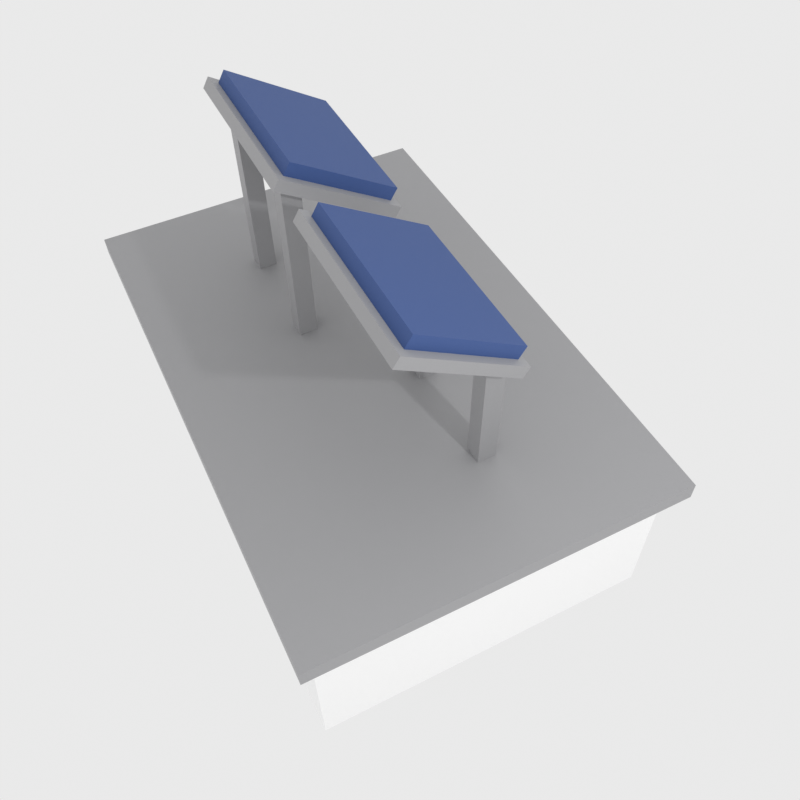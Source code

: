 # Source: BuildingInstallation.blend  (saved by Blender 5.1.30; exported with 4.5.12 LTS)
import bpy
from mathutils import Matrix  # noqa: F401  (used for matrix-valued properties, if any)

bpy.ops.wm.read_factory_settings(use_empty=True)
scene = bpy.context.scene
scene.name = 'Scene'

# ---- collections
col_collection = bpy.data.collections.new('Collection'); scene.collection.children.link(col_collection)
col_buildinginstallation = bpy.data.collections.new('BuildingInstallation'); scene.collection.children.link(col_buildinginstallation)

# ---- materials (node trees are filled in below, after node groups)
mat_white = bpy.data.materials.new('White')
mat_metal = bpy.data.materials.new('Metal')
mat_panel = bpy.data.materials.new('Panel')

# ---- material node trees
mat_white.use_nodes = True; mat_white.node_tree.nodes.clear()
_N = mat_white.node_tree.nodes; _L = mat_white.node_tree.links
n0 = _N.new('ShaderNodeOutputMaterial'); n0.name = 'Material Output'; n0.location = (0, 0)
n1 = _N.new('ShaderNodeBsdfPrincipled'); n1.name = 'Principled BSDF'; n1.location = (0, 0)
n1.inputs[0].default_value = (1.0, 1.0, 1.0, 1.0)
n1.inputs[2].default_value = 0.6
_L.new(n1.outputs[0], n0.inputs[0])
n0.is_active_output = True
mat_metal.use_nodes = True; mat_metal.node_tree.nodes.clear()
_N = mat_metal.node_tree.nodes; _L = mat_metal.node_tree.links
n0 = _N.new('ShaderNodeOutputMaterial'); n0.name = 'Material Output'; n0.location = (0, 0)
n1 = _N.new('ShaderNodeBsdfPrincipled'); n1.name = 'Principled BSDF'; n1.location = (0, 0)
n1.inputs[0].default_value = (0.35, 0.35, 0.36, 1.0)
_L.new(n1.outputs[0], n0.inputs[0])
n0.is_active_output = True
mat_panel.use_nodes = True; mat_panel.node_tree.nodes.clear()
_N = mat_panel.node_tree.nodes; _L = mat_panel.node_tree.links
n0 = _N.new('ShaderNodeOutputMaterial'); n0.name = 'Material Output'; n0.location = (0, 0)
n1 = _N.new('ShaderNodeBsdfPrincipled'); n1.name = 'Principled BSDF'; n1.location = (0, 0)
n1.inputs[0].default_value = (0.045, 0.095, 0.28, 1.0)
n1.inputs[2].default_value = 0.65
_L.new(n1.outputs[0], n0.inputs[0])
n0.is_active_output = True

# ---- world
world_world = bpy.data.worlds.new('World'); scene.world = world_world
world_world.use_nodes = True; world_world.node_tree.nodes.clear()
_N = world_world.node_tree.nodes; _L = world_world.node_tree.links
n0 = _N.new('ShaderNodeOutputWorld'); n0.name = 'World Output'; n0.location = (200, 100)
n1 = _N.new('ShaderNodeBackground'); n1.name = 'Background'; n1.location = (-200, 100)
n1.inputs[0].default_value = (0.82, 0.82, 0.82, 1.0)
_L.new(n1.outputs[0], n0.inputs[0])
n0.is_active_output = True
world_world.color = (0.05088, 0.05088, 0.05088)
world_world.sun_shadow_jitter_overblur = 0.0

# ---- cameras
cam_camera_001 = bpy.data.cameras.new('Camera.001')
cam_camera_001.lens = 35.0
cam_camera_001.sensor_width = 32.0

# ---- lights
light_point = bpy.data.lights.new('Point', 'POINT')
light_point.energy = 300.0
light_point.shadow_soft_size = 0.1

# ---- meshes
me_base_001 = bpy.data.meshes.new('Base.001')
me_base_001.from_pydata([(-2.75, -1.24, 0.0), (1.25, -1.24, 0.0), (1.25, 1.36, 0.0), (-2.75, 1.36, 0.0), (-2.75, -1.24, 1.22), (1.25, -1.24, 1.22), (1.25, 1.36, 1.22), (-2.75, 1.36, 1.22)], [], [(0, 3, 2, 1), (4, 5, 6, 7), (0, 1, 5, 4), (1, 2, 6, 5), (2, 3, 7, 6), (3, 0, 4, 7)])
me_base_001.materials.append(mat_white)
me_base_001.update()
me_basetrim_001 = bpy.data.meshes.new('BaseTrim.001')
me_basetrim_001.from_pydata([(-2.87, -1.35, 1.22), (1.37, -1.35, 1.22), (1.37, 1.47, 1.22), (-2.87, 1.47, 1.22), (-2.87, -1.35, 1.36), (1.37, -1.35, 1.36), (1.37, 1.47, 1.36), (-2.87, 1.47, 1.36)], [], [(0, 3, 2, 1), (4, 5, 6, 7), (0, 1, 5, 4), (1, 2, 6, 5), (2, 3, 7, 6), (3, 0, 4, 7)])
me_basetrim_001.materials.append(mat_metal)
me_basetrim_001.update()
me_leg_f0 = bpy.data.meshes.new('Leg.F0')
me_leg_f0.from_pydata([(-2.06, -0.31, 1.36), (-1.92, -0.31, 1.36), (-1.92, -0.17, 1.36), (-2.06, -0.17, 1.36), (-2.06, -0.31, 2.752), (-1.92, -0.31, 2.752), (-1.92, -0.17, 2.752), (-2.06, -0.17, 2.752)], [], [(0, 3, 2, 1), (4, 5, 6, 7), (0, 1, 5, 4), (1, 2, 6, 5), (2, 3, 7, 6), (3, 0, 4, 7)])
me_leg_f0.materials.append(mat_metal)
me_leg_f0.update()
me_leg_f1 = bpy.data.meshes.new('Leg.F1')
me_leg_f1.from_pydata([(-1.22, -0.31, 1.36), (-1.08, -0.31, 1.36), (-1.08, -0.17, 1.36), (-1.22, -0.17, 1.36), (-1.22, -0.31, 2.752), (-1.08, -0.31, 2.752), (-1.08, -0.17, 2.752), (-1.22, -0.17, 2.752)], [], [(0, 3, 2, 1), (4, 5, 6, 7), (0, 1, 5, 4), (1, 2, 6, 5), (2, 3, 7, 6), (3, 0, 4, 7)])
me_leg_f1.materials.append(mat_metal)
me_leg_f1.update()
me_leg_b0 = bpy.data.meshes.new('Leg.B0')
me_leg_b0.from_pydata([(-0.42, 0.29, 1.36), (-0.28, 0.29, 1.36), (-0.28, 0.43, 1.36), (-0.42, 0.43, 1.36), (-0.42, 0.29, 2.438), (-0.28, 0.29, 2.438), (-0.28, 0.43, 2.438), (-0.42, 0.43, 2.438)], [], [(0, 3, 2, 1), (4, 5, 6, 7), (0, 1, 5, 4), (1, 2, 6, 5), (2, 3, 7, 6), (3, 0, 4, 7)])
me_leg_b0.materials.append(mat_metal)
me_leg_b0.update()
me_leg_b1 = bpy.data.meshes.new('Leg.B1')
me_leg_b1.from_pydata([(0.42, 0.29, 1.36), (0.56, 0.29, 1.36), (0.56, 0.43, 1.36), (0.42, 0.43, 1.36), (0.42, 0.29, 2.438), (0.56, 0.29, 2.438), (0.56, 0.43, 2.438), (0.42, 0.43, 2.438)], [], [(0, 3, 2, 1), (4, 5, 6, 7), (0, 1, 5, 4), (1, 2, 6, 5), (2, 3, 7, 6), (3, 0, 4, 7)])
me_leg_b1.materials.append(mat_metal)
me_leg_b1.update()
me_panelplate_002 = bpy.data.meshes.new('PanelPlate.002')
me_panelplate_002.from_pydata([(-2.23, -0.4089, 2.837), (-0.91, -0.4089, 2.837), (-0.91, 0.4266, 2.325), (-2.23, 0.4266, 2.325), (-2.23, -0.3618, 2.914), (-0.91, -0.3618, 2.914), (-0.91, 0.4736, 2.402), (-2.23, 0.4736, 2.402)], [], [(0, 3, 2, 1), (4, 5, 6, 7), (0, 1, 5, 4), (1, 2, 6, 5), (2, 3, 7, 6), (3, 0, 4, 7)])
me_panelplate_002.materials.append(mat_metal)
me_panelplate_002.update()
me_panel_002 = bpy.data.meshes.new('Panel.002')
me_panel_002.from_pydata([(-2.17, -0.3107, 2.883), (-0.97, -0.3107, 2.883), (-0.97, 0.4225, 2.433), (-2.17, 0.4225, 2.433), (-2.17, -0.2584, 2.968), (-0.97, -0.2584, 2.968), (-0.97, 0.4747, 2.519), (-2.17, 0.4747, 2.519)], [], [(0, 3, 2, 1), (4, 5, 6, 7), (0, 1, 5, 4), (1, 2, 6, 5), (2, 3, 7, 6), (3, 0, 4, 7)])
me_panel_002.materials.append(mat_panel)
me_panel_002.update()
me_panelplate_003 = bpy.data.meshes.new('PanelPlate.003')
me_panelplate_003.from_pydata([(-0.59, -0.4089, 2.837), (0.73, -0.4089, 2.837), (0.73, 0.4266, 2.325), (-0.59, 0.4266, 2.325), (-0.59, -0.3618, 2.914), (0.73, -0.3618, 2.914), (0.73, 0.4736, 2.402), (-0.59, 0.4736, 2.402)], [], [(0, 3, 2, 1), (4, 5, 6, 7), (0, 1, 5, 4), (1, 2, 6, 5), (2, 3, 7, 6), (3, 0, 4, 7)])
me_panelplate_003.materials.append(mat_metal)
me_panelplate_003.update()
me_panel_003 = bpy.data.meshes.new('Panel.003')
me_panel_003.from_pydata([(-0.53, -0.3107, 2.883), (0.67, -0.3107, 2.883), (0.67, 0.4225, 2.433), (-0.53, 0.4225, 2.433), (-0.53, -0.2584, 2.968), (0.67, -0.2584, 2.968), (0.67, 0.4747, 2.519), (-0.53, 0.4747, 2.519)], [], [(0, 3, 2, 1), (4, 5, 6, 7), (0, 1, 5, 4), (1, 2, 6, 5), (2, 3, 7, 6), (3, 0, 4, 7)])
me_panel_003.materials.append(mat_panel)
me_panel_003.update()

# ---- objects
ob_camera = bpy.data.objects.new('Camera', cam_camera_001)
ob_light = bpy.data.objects.new('Light', light_point)
ob_base = bpy.data.objects.new('Base', me_base_001)
ob_basetrim = bpy.data.objects.new('BaseTrim', me_basetrim_001)
ob_leg_f0 = bpy.data.objects.new('Leg.F0', me_leg_f0)
ob_leg_f1 = bpy.data.objects.new('Leg.F1', me_leg_f1)
ob_leg_b0 = bpy.data.objects.new('Leg.B0', me_leg_b0)
ob_leg_b1 = bpy.data.objects.new('Leg.B1', me_leg_b1)
ob_panelplate_0 = bpy.data.objects.new('PanelPlate.0', me_panelplate_002)
ob_panel_0 = bpy.data.objects.new('Panel.0', me_panel_002)
ob_panelplate_1 = bpy.data.objects.new('PanelPlate.1', me_panelplate_003)
ob_panel_1 = bpy.data.objects.new('Panel.1', me_panel_003)

# ---- transforms, parenting, visibility, modifiers, constraints
ob_camera.location = (3.329, -1.685, 6.46)
ob_camera.rotation_euler = (0.689, 0.01, 1.102)
ob_light.location = (4.076, 1.005, 5.904)
ob_base.location = (-0.1537, 0.03488, 0.1178)
ob_base.scale = (1.029, 1.029, 1.029)
ob_basetrim.location = (-0.1537, 0.03488, 0.1178)
ob_basetrim.scale = (1.029, 1.029, 1.029)
ob_leg_f0.location = (-0.1537, 0.03488, 0.1178)
ob_leg_f0.scale = (1.029, 1.029, 1.029)
ob_leg_f1.location = (-0.1537, 0.03488, 0.1178)
ob_leg_f1.scale = (1.029, 1.029, 1.029)
ob_leg_b0.location = (-0.1537, 0.03488, 0.1178)
ob_leg_b0.scale = (1.029, 1.029, 1.029)
ob_leg_b1.location = (-0.1537, 0.03488, 0.1178)
ob_leg_b1.scale = (1.029, 1.029, 1.029)
ob_panelplate_0.location = (-0.1537, 0.03488, 0.1178)
ob_panelplate_0.scale = (1.029, 1.029, 1.029)
ob_panel_0.location = (-0.1537, 0.03488, 0.1178)
ob_panel_0.scale = (1.029, 1.029, 1.029)
ob_panelplate_1.location = (-0.1537, 0.03488, 0.1178)
ob_panelplate_1.scale = (1.029, 1.029, 1.029)
ob_panel_1.location = (-0.1537, 0.03488, 0.1178)
ob_panel_1.scale = (1.029, 1.029, 1.029)

# ---- collection membership
col_buildinginstallation.objects.link(ob_camera)
col_buildinginstallation.objects.link(ob_light)
col_buildinginstallation.objects.link(ob_base)
col_buildinginstallation.objects.link(ob_basetrim)
col_buildinginstallation.objects.link(ob_leg_f0)
col_buildinginstallation.objects.link(ob_leg_f1)
col_buildinginstallation.objects.link(ob_leg_b0)
col_buildinginstallation.objects.link(ob_leg_b1)
col_buildinginstallation.objects.link(ob_panelplate_0)
col_buildinginstallation.objects.link(ob_panel_0)
col_buildinginstallation.objects.link(ob_panelplate_1)
col_buildinginstallation.objects.link(ob_panel_1)

# ---- scene / render settings (as saved in the file)
scene.camera = ob_camera
scene.frame_start = 1; scene.frame_end = 250; scene.frame_set(1)
scene.render.engine = 'CYCLES'
scene.render.resolution_x = 64
scene.render.resolution_y = 64
scene.render.film_transparent = True
scene.render.bake_bias = 0.0
scene.render.bake_samples = 0
scene.cycles.samples = 24
scene.cycles.sampling_pattern = 'TABULATED_SOBOL'
scene.eevee.use_volume_custom_range = False
scene.view_settings.view_transform = 'Standard'
bpy.context.view_layer.update()
